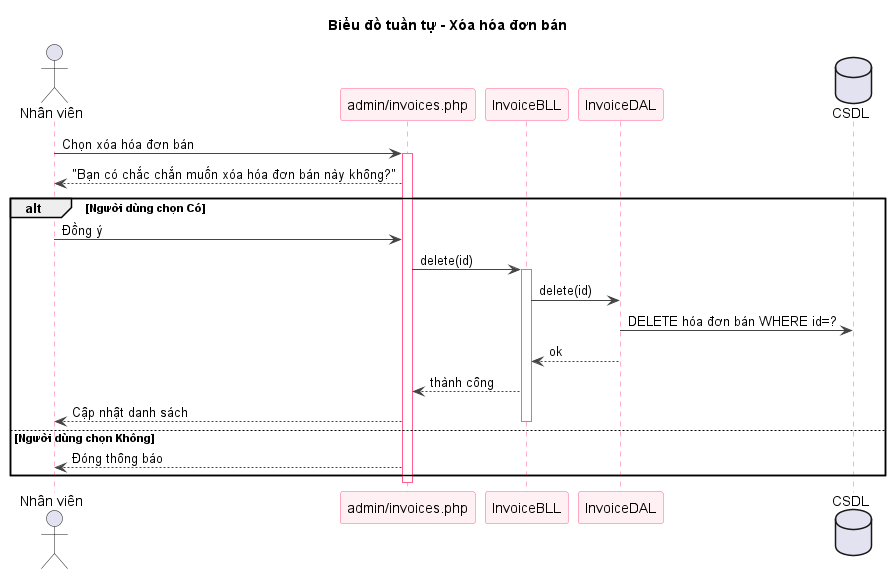

The diagram above was rendered by PlantUML. Its source (embedded in the PNG):
@startuml sq-58-delete-hoadonban
title Biểu đồ tuần tự - Xóa hóa đơn bán
skinparam shadowing false
skinparam sequence {
  ArrowColor #444444
  LifeLineBorderColor #FF5E8E
  ParticipantBorderColor #FF5E8E
  ParticipantBackgroundColor #FFF0F3
}
actor "Nhân viên" as U
participant "admin/invoices.php" as V
participant "InvoiceBLL" as B
participant "InvoiceDAL" as D
database "CSDL" as DB
U -> V : Chọn xóa hóa đơn bán
activate V
V --> U : "Bạn có chắc chắn muốn xóa hóa đơn bán này không?"
alt Người dùng chọn Có
  U -> V : Đồng ý
  V -> B : delete(id)
  activate B
  B -> D : delete(id)
  D -> DB : DELETE hóa đơn bán WHERE id=?
  D --> B : ok
  B --> V : thành công
  V --> U : Cập nhật danh sách
  deactivate B
else Người dùng chọn Không
  V --> U : Đóng thông báo
end
deactivate V

@enduml